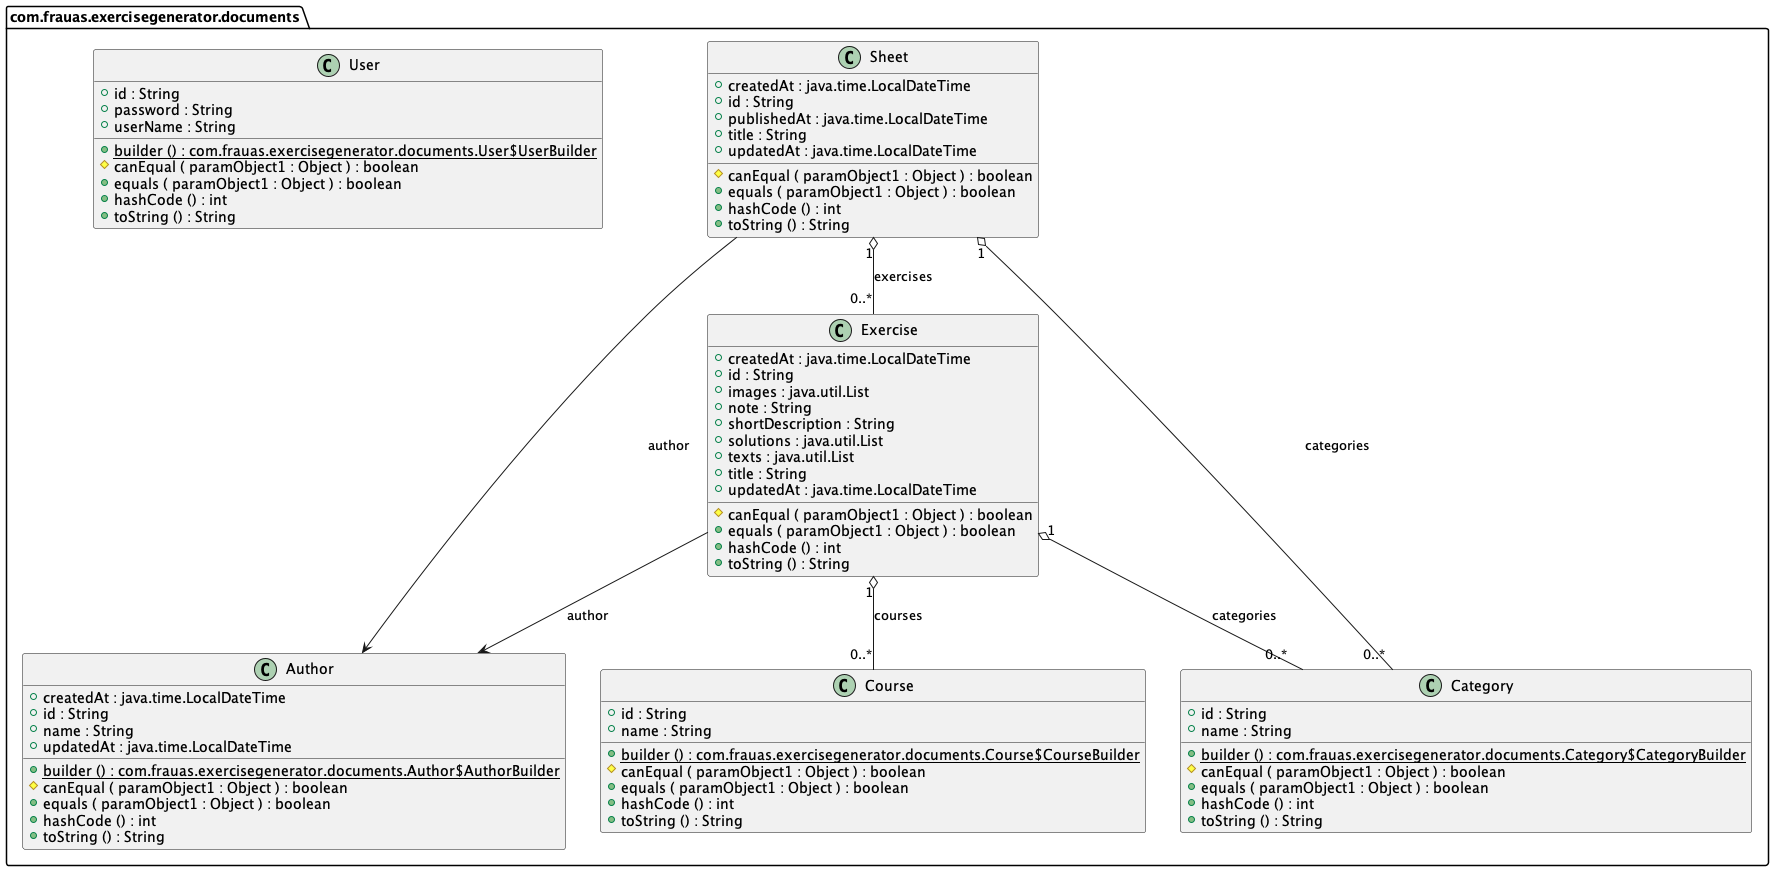

The diagram above was rendered by PlantUML. Its source (embedded in the PNG):
@startuml

class com.frauas.exercisegenerator.documents.Author {
	{field} +createdAt : java.time.LocalDateTime
	{field} +id : String
	{field} +name : String
	{field} +updatedAt : java.time.LocalDateTime
	{method}  {static} +builder () : com.frauas.exercisegenerator.documents.Author$AuthorBuilder
	{method} #canEqual ( paramObject1 : Object ) : boolean
	{method} +equals ( paramObject1 : Object ) : boolean
	{method} +hashCode () : int
	{method} +toString () : String
}


class com.frauas.exercisegenerator.documents.Category {
	{field} +id : String
	{field} +name : String
	{method}  {static} +builder () : com.frauas.exercisegenerator.documents.Category$CategoryBuilder
	{method} #canEqual ( paramObject1 : Object ) : boolean
	{method} +equals ( paramObject1 : Object ) : boolean
	{method} +hashCode () : int
	{method} +toString () : String
}


class com.frauas.exercisegenerator.documents.Course {
	{field} +id : String
	{field} +name : String
	{method}  {static} +builder () : com.frauas.exercisegenerator.documents.Course$CourseBuilder
	{method} #canEqual ( paramObject1 : Object ) : boolean
	{method} +equals ( paramObject1 : Object ) : boolean
	{method} +hashCode () : int
	{method} +toString () : String
}


class com.frauas.exercisegenerator.documents.Exercise {
	{field} +createdAt : java.time.LocalDateTime
	{field} +id : String
	{field} +images : java.util.List
	{field} +note : String
	{field} +shortDescription : String
	{field} +solutions : java.util.List
	{field} +texts : java.util.List
	{field} +title : String
	{field} +updatedAt : java.time.LocalDateTime
	{method} #canEqual ( paramObject1 : Object ) : boolean
	{method} +equals ( paramObject1 : Object ) : boolean
	{method} +hashCode () : int
	{method} +toString () : String
}


class com.frauas.exercisegenerator.documents.Sheet {
	{field} +createdAt : java.time.LocalDateTime
	{field} +id : String
	{field} +publishedAt : java.time.LocalDateTime
	{field} +title : String
	{field} +updatedAt : java.time.LocalDateTime
	{method} #canEqual ( paramObject1 : Object ) : boolean
	{method} +equals ( paramObject1 : Object ) : boolean
	{method} +hashCode () : int
	{method} +toString () : String
}


class com.frauas.exercisegenerator.documents.User {
	{field} +id : String
	{field} +password : String
	{field} +userName : String
	{method}  {static} +builder () : com.frauas.exercisegenerator.documents.User$UserBuilder
	{method} #canEqual ( paramObject1 : Object ) : boolean
	{method} +equals ( paramObject1 : Object ) : boolean
	{method} +hashCode () : int
	{method} +toString () : String
}




com.frauas.exercisegenerator.documents.Exercise "1" o-- "0..*"  com.frauas.exercisegenerator.documents.Category : categories
com.frauas.exercisegenerator.documents.Exercise "1" o-- "0..*"  com.frauas.exercisegenerator.documents.Course : courses
com.frauas.exercisegenerator.documents.Exercise -->  com.frauas.exercisegenerator.documents.Author : author
com.frauas.exercisegenerator.documents.Sheet "1" o-- "0..*"  com.frauas.exercisegenerator.documents.Category : categories
com.frauas.exercisegenerator.documents.Sheet "1" o-- "0..*"  com.frauas.exercisegenerator.documents.Exercise : exercises
com.frauas.exercisegenerator.documents.Sheet -->  com.frauas.exercisegenerator.documents.Author : author


@enduml